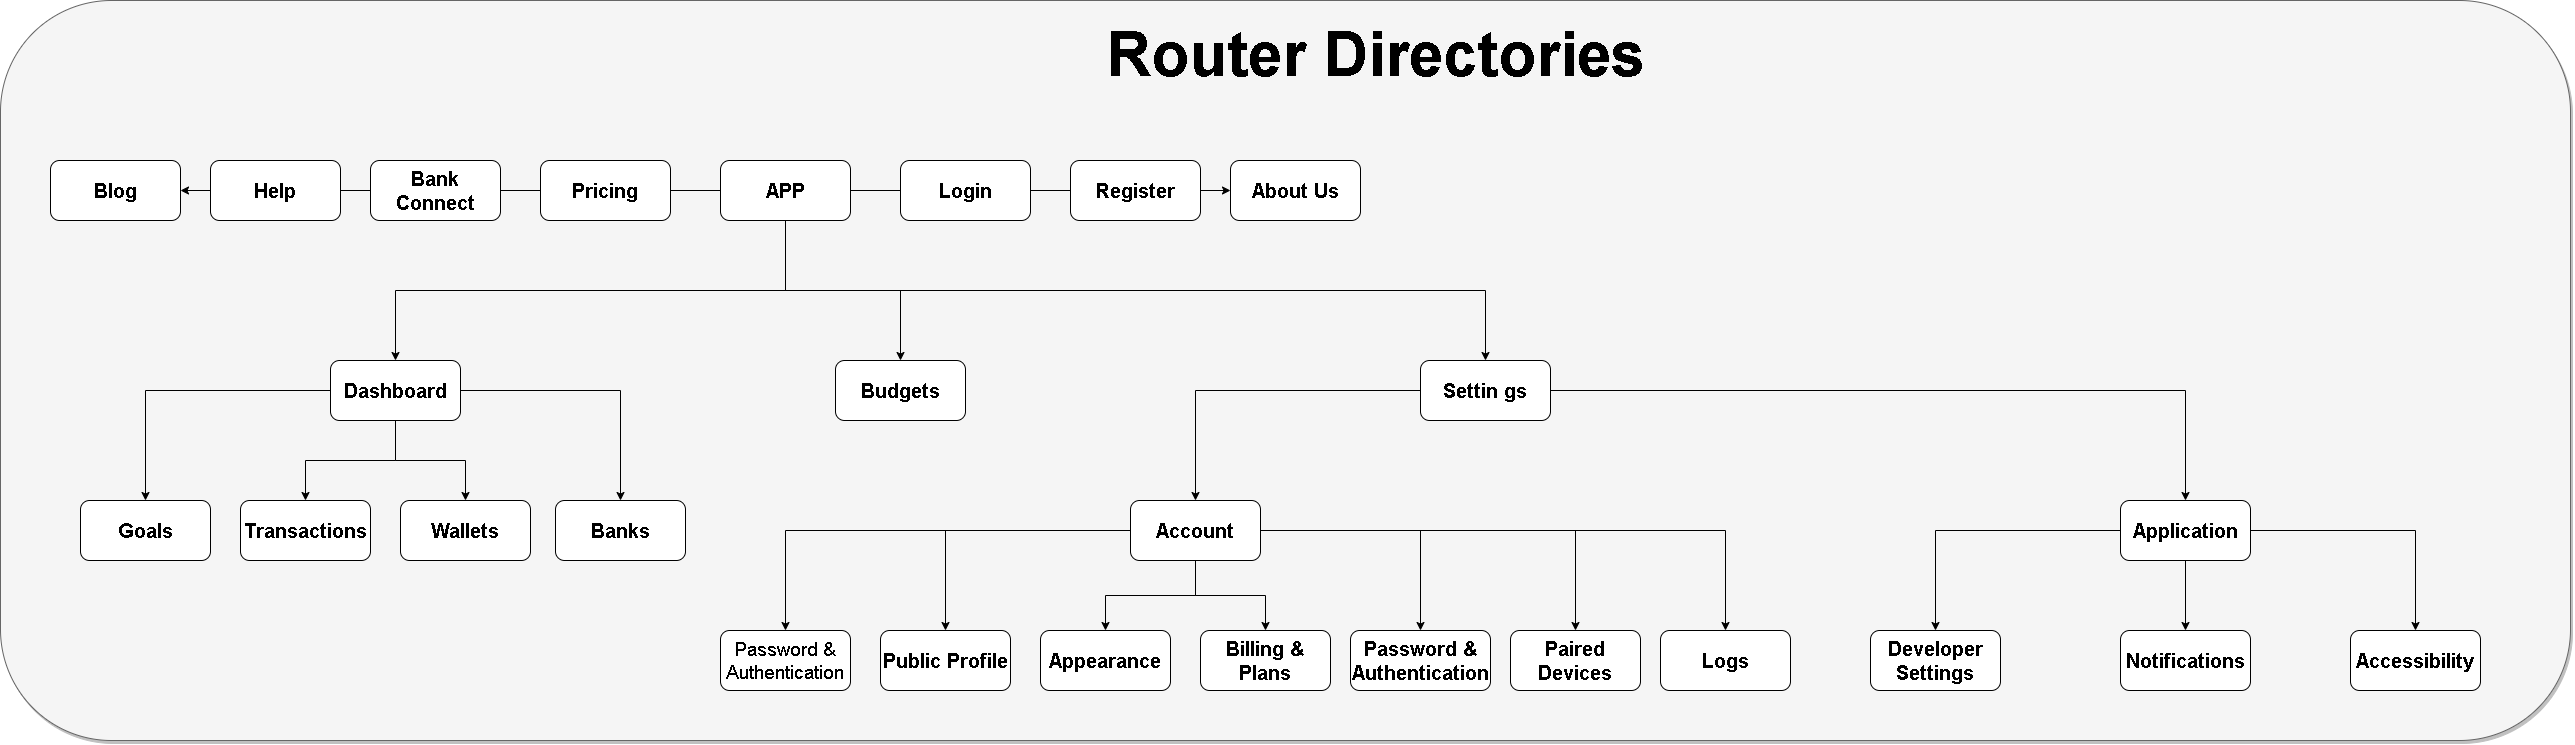

The diagram above was exported from draw.io. Its source (the exported page's mxGraphModel, read from the mxfile embedded in the PNG):
<mxGraphModel dx="3624" dy="2819" grid="1" gridSize="10" guides="1" tooltips="1" connect="1" arrows="1" fold="1" page="1" pageScale="1" pageWidth="827" pageHeight="1169" math="0" shadow="0">
  <root>
    <mxCell id="0" />
    <mxCell id="1" parent="0" />
    <mxCell id="skD5YAwEA62YI-_ukwO4-1" value="" style="rounded=1;whiteSpace=wrap;html=1;fillColor=#f5f5f5;strokeColor=#666666;fontColor=#333333;shadow=1;glass=0;" vertex="1" parent="1">
      <mxGeometry x="-450" y="-620" width="2570" height="740" as="geometry" />
    </mxCell>
    <mxCell id="skD5YAwEA62YI-_ukwO4-2" value="Router Directories" style="text;html=1;strokeColor=none;fillColor=none;align=center;verticalAlign=middle;whiteSpace=wrap;rounded=0;fontSize=62;fontStyle=1" vertex="1" parent="1">
      <mxGeometry x="140" y="-580" width="1570" height="30" as="geometry" />
    </mxCell>
    <mxCell id="skD5YAwEA62YI-_ukwO4-42" style="edgeStyle=orthogonalEdgeStyle;rounded=0;orthogonalLoop=1;jettySize=auto;html=1;fontFamily=Helvetica;fontSize=20;fontColor=default;" edge="1" parent="1" source="skD5YAwEA62YI-_ukwO4-3" target="skD5YAwEA62YI-_ukwO4-13">
      <mxGeometry relative="1" as="geometry" />
    </mxCell>
    <mxCell id="skD5YAwEA62YI-_ukwO4-43" style="edgeStyle=orthogonalEdgeStyle;rounded=0;orthogonalLoop=1;jettySize=auto;html=1;fontFamily=Helvetica;fontSize=20;fontColor=default;" edge="1" parent="1" source="skD5YAwEA62YI-_ukwO4-3" target="skD5YAwEA62YI-_ukwO4-14">
      <mxGeometry relative="1" as="geometry">
        <Array as="points">
          <mxPoint x="335" y="-330" />
          <mxPoint x="1035" y="-330" />
        </Array>
      </mxGeometry>
    </mxCell>
    <mxCell id="skD5YAwEA62YI-_ukwO4-44" style="edgeStyle=orthogonalEdgeStyle;rounded=0;orthogonalLoop=1;jettySize=auto;html=1;fontFamily=Helvetica;fontSize=20;fontColor=default;" edge="1" parent="1" source="skD5YAwEA62YI-_ukwO4-3" target="skD5YAwEA62YI-_ukwO4-12">
      <mxGeometry relative="1" as="geometry">
        <Array as="points">
          <mxPoint x="335" y="-330" />
          <mxPoint x="-55" y="-330" />
        </Array>
      </mxGeometry>
    </mxCell>
    <mxCell id="skD5YAwEA62YI-_ukwO4-51" style="edgeStyle=orthogonalEdgeStyle;rounded=0;orthogonalLoop=1;jettySize=auto;html=1;fontFamily=Helvetica;fontSize=20;fontColor=default;" edge="1" parent="1" source="skD5YAwEA62YI-_ukwO4-3" target="skD5YAwEA62YI-_ukwO4-10">
      <mxGeometry relative="1" as="geometry" />
    </mxCell>
    <mxCell id="skD5YAwEA62YI-_ukwO4-52" style="edgeStyle=orthogonalEdgeStyle;rounded=0;orthogonalLoop=1;jettySize=auto;html=1;fontFamily=Helvetica;fontSize=20;fontColor=default;" edge="1" parent="1" source="skD5YAwEA62YI-_ukwO4-3" target="skD5YAwEA62YI-_ukwO4-11">
      <mxGeometry relative="1" as="geometry" />
    </mxCell>
    <mxCell id="skD5YAwEA62YI-_ukwO4-3" value="&lt;font style=&quot;font-size: 20px;&quot;&gt;&lt;b&gt;APP&lt;/b&gt;&lt;/font&gt;" style="rounded=1;whiteSpace=wrap;html=1;" vertex="1" parent="1">
      <mxGeometry x="270" y="-460" width="130" height="60" as="geometry" />
    </mxCell>
    <mxCell id="skD5YAwEA62YI-_ukwO4-4" value="Pricing" style="rounded=1;whiteSpace=wrap;html=1;fontSize=20;fontStyle=1" vertex="1" parent="1">
      <mxGeometry x="90" y="-460" width="130" height="60" as="geometry" />
    </mxCell>
    <mxCell id="skD5YAwEA62YI-_ukwO4-5" value="Bank Connect" style="rounded=1;whiteSpace=wrap;html=1;fontSize=20;fontStyle=1" vertex="1" parent="1">
      <mxGeometry x="-80" y="-460" width="130" height="60" as="geometry" />
    </mxCell>
    <mxCell id="skD5YAwEA62YI-_ukwO4-6" value="&lt;font style=&quot;font-size: 20px;&quot;&gt;Login&lt;/font&gt;" style="rounded=1;whiteSpace=wrap;html=1;fontStyle=1" vertex="1" parent="1">
      <mxGeometry x="450" y="-460" width="130" height="60" as="geometry" />
    </mxCell>
    <mxCell id="skD5YAwEA62YI-_ukwO4-7" value="&lt;font style=&quot;font-size: 20px;&quot;&gt;Register&lt;/font&gt;" style="rounded=1;whiteSpace=wrap;html=1;fontStyle=1" vertex="1" parent="1">
      <mxGeometry x="620" y="-460" width="130" height="60" as="geometry" />
    </mxCell>
    <mxCell id="skD5YAwEA62YI-_ukwO4-9" value="Help" style="rounded=1;whiteSpace=wrap;html=1;fontSize=20;fontStyle=1" vertex="1" parent="1">
      <mxGeometry x="-240" y="-460" width="130" height="60" as="geometry" />
    </mxCell>
    <mxCell id="skD5YAwEA62YI-_ukwO4-10" value="About Us" style="rounded=1;whiteSpace=wrap;html=1;fontSize=20;fontStyle=1" vertex="1" parent="1">
      <mxGeometry x="780" y="-460" width="130" height="60" as="geometry" />
    </mxCell>
    <mxCell id="skD5YAwEA62YI-_ukwO4-11" value="&lt;b&gt;&lt;font style=&quot;font-size: 20px;&quot;&gt;Blog&lt;/font&gt;&lt;/b&gt;" style="rounded=1;whiteSpace=wrap;html=1;" vertex="1" parent="1">
      <mxGeometry x="-400" y="-460" width="130" height="60" as="geometry" />
    </mxCell>
    <mxCell id="skD5YAwEA62YI-_ukwO4-45" style="edgeStyle=orthogonalEdgeStyle;rounded=0;orthogonalLoop=1;jettySize=auto;html=1;fontFamily=Helvetica;fontSize=20;fontColor=default;" edge="1" parent="1" source="skD5YAwEA62YI-_ukwO4-12" target="skD5YAwEA62YI-_ukwO4-17">
      <mxGeometry relative="1" as="geometry" />
    </mxCell>
    <mxCell id="skD5YAwEA62YI-_ukwO4-46" style="edgeStyle=orthogonalEdgeStyle;rounded=0;orthogonalLoop=1;jettySize=auto;html=1;fontFamily=Helvetica;fontSize=20;fontColor=default;" edge="1" parent="1" source="skD5YAwEA62YI-_ukwO4-12" target="skD5YAwEA62YI-_ukwO4-18">
      <mxGeometry relative="1" as="geometry" />
    </mxCell>
    <mxCell id="skD5YAwEA62YI-_ukwO4-47" style="edgeStyle=orthogonalEdgeStyle;rounded=0;orthogonalLoop=1;jettySize=auto;html=1;fontFamily=Helvetica;fontSize=20;fontColor=default;" edge="1" parent="1" source="skD5YAwEA62YI-_ukwO4-12" target="skD5YAwEA62YI-_ukwO4-15">
      <mxGeometry relative="1" as="geometry" />
    </mxCell>
    <mxCell id="skD5YAwEA62YI-_ukwO4-48" style="edgeStyle=orthogonalEdgeStyle;rounded=0;orthogonalLoop=1;jettySize=auto;html=1;entryX=0.5;entryY=0;entryDx=0;entryDy=0;fontFamily=Helvetica;fontSize=20;fontColor=default;" edge="1" parent="1" source="skD5YAwEA62YI-_ukwO4-12" target="skD5YAwEA62YI-_ukwO4-19">
      <mxGeometry relative="1" as="geometry" />
    </mxCell>
    <mxCell id="skD5YAwEA62YI-_ukwO4-12" value="Dashboard" style="rounded=1;whiteSpace=wrap;html=1;fontSize=20;fontStyle=1" vertex="1" parent="1">
      <mxGeometry x="-120" y="-260" width="130" height="60" as="geometry" />
    </mxCell>
    <mxCell id="skD5YAwEA62YI-_ukwO4-13" value="Budgets" style="rounded=1;whiteSpace=wrap;html=1;fontSize=20;fontStyle=1" vertex="1" parent="1">
      <mxGeometry x="385" y="-260" width="130" height="60" as="geometry" />
    </mxCell>
    <mxCell id="skD5YAwEA62YI-_ukwO4-33" style="edgeStyle=orthogonalEdgeStyle;rounded=0;orthogonalLoop=1;jettySize=auto;html=1;fontFamily=Helvetica;fontSize=20;fontColor=default;" edge="1" parent="1" source="skD5YAwEA62YI-_ukwO4-14" target="skD5YAwEA62YI-_ukwO4-22">
      <mxGeometry relative="1" as="geometry" />
    </mxCell>
    <mxCell id="skD5YAwEA62YI-_ukwO4-34" style="edgeStyle=orthogonalEdgeStyle;rounded=0;orthogonalLoop=1;jettySize=auto;html=1;entryX=0.5;entryY=0;entryDx=0;entryDy=0;fontFamily=Helvetica;fontSize=20;fontColor=default;" edge="1" parent="1" source="skD5YAwEA62YI-_ukwO4-14" target="skD5YAwEA62YI-_ukwO4-24">
      <mxGeometry relative="1" as="geometry" />
    </mxCell>
    <mxCell id="skD5YAwEA62YI-_ukwO4-14" value="Settin gs" style="rounded=1;whiteSpace=wrap;html=1;fontSize=20;fontStyle=1" vertex="1" parent="1">
      <mxGeometry x="970" y="-260" width="130" height="60" as="geometry" />
    </mxCell>
    <mxCell id="skD5YAwEA62YI-_ukwO4-15" value="Transactions" style="rounded=1;whiteSpace=wrap;html=1;fontSize=20;fontStyle=1" vertex="1" parent="1">
      <mxGeometry x="-210" y="-120" width="130" height="60" as="geometry" />
    </mxCell>
    <mxCell id="skD5YAwEA62YI-_ukwO4-17" value="Wallets" style="rounded=1;whiteSpace=wrap;html=1;fontSize=20;fontStyle=1" vertex="1" parent="1">
      <mxGeometry x="-50" y="-120" width="130" height="60" as="geometry" />
    </mxCell>
    <mxCell id="skD5YAwEA62YI-_ukwO4-18" value="Banks" style="rounded=1;whiteSpace=wrap;html=1;fontSize=20;fontStyle=1" vertex="1" parent="1">
      <mxGeometry x="105" y="-120" width="130" height="60" as="geometry" />
    </mxCell>
    <mxCell id="skD5YAwEA62YI-_ukwO4-19" value="Goals" style="rounded=1;whiteSpace=wrap;html=1;fontSize=20;fontStyle=1" vertex="1" parent="1">
      <mxGeometry x="-370" y="-120" width="130" height="60" as="geometry" />
    </mxCell>
    <mxCell id="skD5YAwEA62YI-_ukwO4-20" value="Public Profile" style="rounded=1;whiteSpace=wrap;html=1;fontSize=20;fontStyle=1" vertex="1" parent="1">
      <mxGeometry x="430" y="10" width="130" height="60" as="geometry" />
    </mxCell>
    <mxCell id="skD5YAwEA62YI-_ukwO4-21" value="Appearance" style="rounded=1;whiteSpace=wrap;html=1;fontSize=20;fontStyle=1" vertex="1" parent="1">
      <mxGeometry x="590" y="10" width="130" height="60" as="geometry" />
    </mxCell>
    <mxCell id="skD5YAwEA62YI-_ukwO4-53" style="edgeStyle=orthogonalEdgeStyle;rounded=0;orthogonalLoop=1;jettySize=auto;html=1;fontFamily=Helvetica;fontSize=20;fontColor=default;" edge="1" parent="1" source="skD5YAwEA62YI-_ukwO4-22" target="skD5YAwEA62YI-_ukwO4-23">
      <mxGeometry relative="1" as="geometry" />
    </mxCell>
    <mxCell id="skD5YAwEA62YI-_ukwO4-54" style="edgeStyle=orthogonalEdgeStyle;rounded=0;orthogonalLoop=1;jettySize=auto;html=1;fontFamily=Helvetica;fontSize=20;fontColor=default;" edge="1" parent="1" source="skD5YAwEA62YI-_ukwO4-22" target="skD5YAwEA62YI-_ukwO4-31">
      <mxGeometry relative="1" as="geometry" />
    </mxCell>
    <mxCell id="skD5YAwEA62YI-_ukwO4-55" style="edgeStyle=orthogonalEdgeStyle;rounded=0;orthogonalLoop=1;jettySize=auto;html=1;fontFamily=Helvetica;fontSize=20;fontColor=default;" edge="1" parent="1" source="skD5YAwEA62YI-_ukwO4-22" target="skD5YAwEA62YI-_ukwO4-25">
      <mxGeometry relative="1" as="geometry" />
    </mxCell>
    <mxCell id="skD5YAwEA62YI-_ukwO4-22" value="Application" style="rounded=1;whiteSpace=wrap;html=1;fontStyle=1;fontSize=20;" vertex="1" parent="1">
      <mxGeometry x="1670" y="-120" width="130" height="60" as="geometry" />
    </mxCell>
    <mxCell id="skD5YAwEA62YI-_ukwO4-23" value="Notifications" style="rounded=1;whiteSpace=wrap;html=1;fontSize=20;fontStyle=1" vertex="1" parent="1">
      <mxGeometry x="1670" y="10" width="130" height="60" as="geometry" />
    </mxCell>
    <mxCell id="skD5YAwEA62YI-_ukwO4-35" style="edgeStyle=orthogonalEdgeStyle;rounded=0;orthogonalLoop=1;jettySize=auto;html=1;fontFamily=Helvetica;fontSize=20;fontColor=default;" edge="1" parent="1" source="skD5YAwEA62YI-_ukwO4-24" target="skD5YAwEA62YI-_ukwO4-26">
      <mxGeometry relative="1" as="geometry" />
    </mxCell>
    <mxCell id="skD5YAwEA62YI-_ukwO4-36" style="edgeStyle=orthogonalEdgeStyle;rounded=0;orthogonalLoop=1;jettySize=auto;html=1;fontFamily=Helvetica;fontSize=20;fontColor=default;" edge="1" parent="1" source="skD5YAwEA62YI-_ukwO4-24" target="skD5YAwEA62YI-_ukwO4-28">
      <mxGeometry relative="1" as="geometry" />
    </mxCell>
    <mxCell id="skD5YAwEA62YI-_ukwO4-37" style="edgeStyle=orthogonalEdgeStyle;rounded=0;orthogonalLoop=1;jettySize=auto;html=1;fontFamily=Helvetica;fontSize=20;fontColor=default;" edge="1" parent="1" source="skD5YAwEA62YI-_ukwO4-24" target="skD5YAwEA62YI-_ukwO4-29">
      <mxGeometry relative="1" as="geometry" />
    </mxCell>
    <mxCell id="skD5YAwEA62YI-_ukwO4-38" style="edgeStyle=orthogonalEdgeStyle;rounded=0;orthogonalLoop=1;jettySize=auto;html=1;fontFamily=Helvetica;fontSize=20;fontColor=default;" edge="1" parent="1" source="skD5YAwEA62YI-_ukwO4-24" target="skD5YAwEA62YI-_ukwO4-30">
      <mxGeometry relative="1" as="geometry" />
    </mxCell>
    <mxCell id="skD5YAwEA62YI-_ukwO4-39" style="edgeStyle=orthogonalEdgeStyle;rounded=0;orthogonalLoop=1;jettySize=auto;html=1;fontFamily=Helvetica;fontSize=20;fontColor=default;" edge="1" parent="1" source="skD5YAwEA62YI-_ukwO4-24" target="skD5YAwEA62YI-_ukwO4-21">
      <mxGeometry relative="1" as="geometry" />
    </mxCell>
    <mxCell id="skD5YAwEA62YI-_ukwO4-40" style="edgeStyle=orthogonalEdgeStyle;rounded=0;orthogonalLoop=1;jettySize=auto;html=1;fontFamily=Helvetica;fontSize=20;fontColor=default;" edge="1" parent="1" source="skD5YAwEA62YI-_ukwO4-24" target="skD5YAwEA62YI-_ukwO4-20">
      <mxGeometry relative="1" as="geometry" />
    </mxCell>
    <mxCell id="skD5YAwEA62YI-_ukwO4-41" style="edgeStyle=orthogonalEdgeStyle;rounded=0;orthogonalLoop=1;jettySize=auto;html=1;entryX=0.5;entryY=0;entryDx=0;entryDy=0;fontFamily=Helvetica;fontSize=20;fontColor=default;" edge="1" parent="1" source="skD5YAwEA62YI-_ukwO4-24" target="skD5YAwEA62YI-_ukwO4-27">
      <mxGeometry relative="1" as="geometry" />
    </mxCell>
    <mxCell id="skD5YAwEA62YI-_ukwO4-24" value="Account" style="rounded=1;whiteSpace=wrap;html=1;fontSize=20;fontStyle=1" vertex="1" parent="1">
      <mxGeometry x="680" y="-120" width="130" height="60" as="geometry" />
    </mxCell>
    <mxCell id="skD5YAwEA62YI-_ukwO4-25" value="Developer Settings" style="rounded=1;whiteSpace=wrap;html=1;fontSize=20;fontStyle=1" vertex="1" parent="1">
      <mxGeometry x="1420" y="10" width="130" height="60" as="geometry" />
    </mxCell>
    <mxCell id="skD5YAwEA62YI-_ukwO4-26" value="Billing &amp;amp; Plans" style="rounded=1;whiteSpace=wrap;html=1;fontSize=20;fontStyle=1" vertex="1" parent="1">
      <mxGeometry x="750" y="10" width="130" height="60" as="geometry" />
    </mxCell>
    <mxCell id="skD5YAwEA62YI-_ukwO4-27" value="Password &amp;amp; Authentication" style="rounded=1;whiteSpace=wrap;html=1;fontSize=19;fontStyle=0" vertex="1" parent="1">
      <mxGeometry x="270" y="10" width="130" height="60" as="geometry" />
    </mxCell>
    <mxCell id="skD5YAwEA62YI-_ukwO4-28" value="Password &amp;amp; Authentication" style="rounded=1;whiteSpace=wrap;html=1;fontStyle=1;fontSize=20;" vertex="1" parent="1">
      <mxGeometry x="900" y="10" width="140" height="60" as="geometry" />
    </mxCell>
    <mxCell id="skD5YAwEA62YI-_ukwO4-29" value="Paired Devices" style="rounded=1;whiteSpace=wrap;html=1;fontSize=20;fontStyle=1" vertex="1" parent="1">
      <mxGeometry x="1060" y="10" width="130" height="60" as="geometry" />
    </mxCell>
    <mxCell id="skD5YAwEA62YI-_ukwO4-30" value="Logs" style="rounded=1;whiteSpace=wrap;html=1;fontSize=20;fontStyle=1" vertex="1" parent="1">
      <mxGeometry x="1210" y="10" width="130" height="60" as="geometry" />
    </mxCell>
    <mxCell id="skD5YAwEA62YI-_ukwO4-31" value="Accessibility" style="rounded=1;whiteSpace=wrap;html=1;fontSize=20;fontStyle=1" vertex="1" parent="1">
      <mxGeometry x="1900" y="10" width="130" height="60" as="geometry" />
    </mxCell>
  </root>
</mxGraphModel>